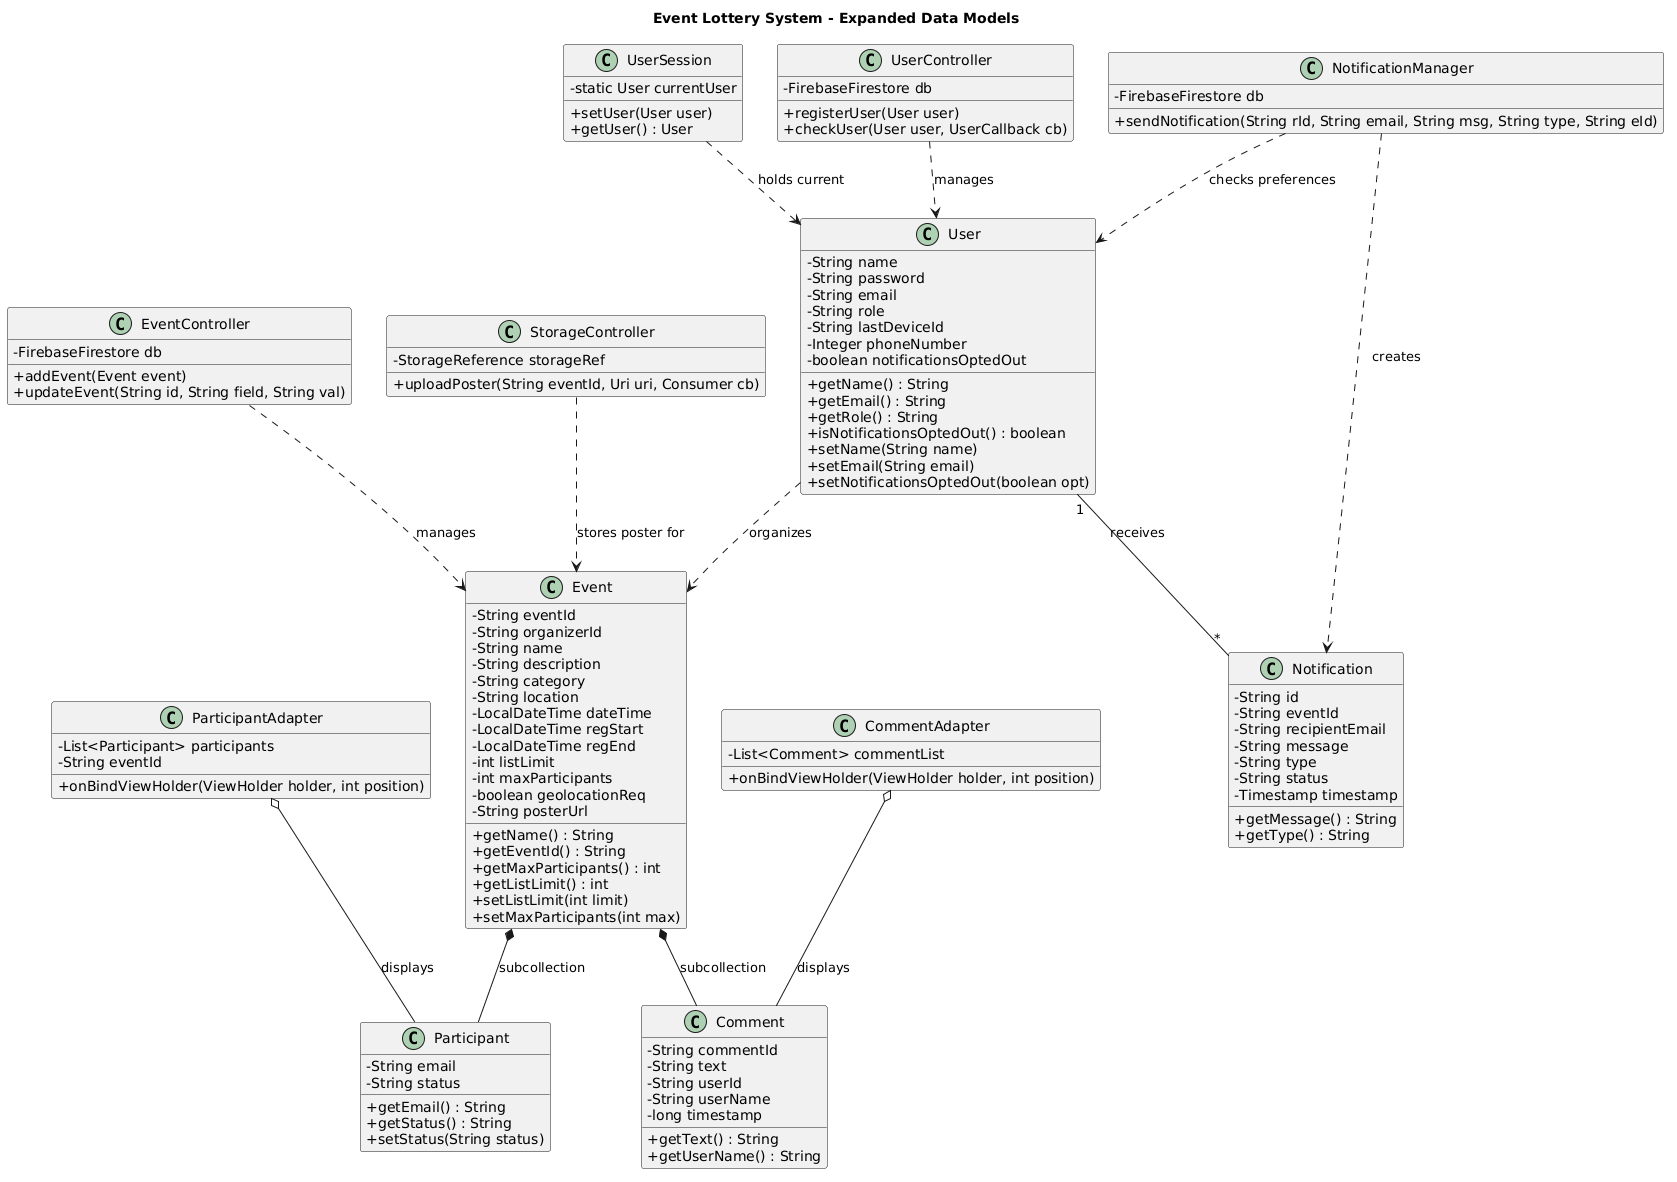

The diagram above was rendered by PlantUML. Its source (embedded in the PNG):
@startuml
skinparam classAttributeIconSize 0
skin rose

title Event Lottery System - Expanded Data Models

class User {
  -String name
  -String password
  -String email
  -String role
  -String lastDeviceId
  -Integer phoneNumber
  -boolean notificationsOptedOut
  +getName() : String
  +getEmail() : String
  +getRole() : String
  +isNotificationsOptedOut() : boolean
  +setName(String name)
  +setEmail(String email)
  +setNotificationsOptedOut(boolean opt)
}

class UserSession {
  -static User currentUser
  +setUser(User user)
  +getUser() : User
}

class Event {
  -String eventId
  -String organizerId
  -String name
  -String description
  -String category
  -String location
  -LocalDateTime dateTime
  -LocalDateTime regStart
  -LocalDateTime regEnd
  -int listLimit
  -int maxParticipants
  -boolean geolocationReq
  -String posterUrl
  +getName() : String
  +getEventId() : String
  +getMaxParticipants() : int
  +getListLimit() : int
  +setListLimit(int limit)
  +setMaxParticipants(int max)
}

class Participant {
  -String email
  -String status
  +getEmail() : String
  +getStatus() : String
  +setStatus(String status)
}

class Comment {
  -String commentId
  -String text
  -String userId
  -String userName
  -long timestamp
  +getText() : String
  +getUserName() : String
}

class Notification {
  -String id
  -String eventId
  -String recipientEmail
  -String message
  -String type
  -String status
  -Timestamp timestamp
  +getMessage() : String
  +getType() : String
}

class UserController {
  -FirebaseFirestore db
  +registerUser(User user)
  +checkUser(User user, UserCallback cb)
}

class EventController {
  -FirebaseFirestore db
  +addEvent(Event event)
  +updateEvent(String id, String field, String val)
}

class NotificationManager {
  -FirebaseFirestore db
  +sendNotification(String rId, String email, String msg, String type, String eId)
}

class StorageController {
  -StorageReference storageRef
  +uploadPoster(String eventId, Uri uri, Consumer cb)
}

class ParticipantAdapter {
  -List<Participant> participants
  -String eventId
  +onBindViewHolder(ViewHolder holder, int position)
}

class CommentAdapter {
  -List<Comment> commentList
  +onBindViewHolder(ViewHolder holder, int position)
}

' Relationships
UserSession ..> User : holds current
UserController ..> User : manages
EventController ..> Event : manages
NotificationManager ..> Notification : creates
NotificationManager ..> User : checks preferences
StorageController ..> Event : stores poster for

ParticipantAdapter o-- Participant : displays
CommentAdapter o-- Comment : displays

Event *-- Participant : subcollection
Event *-- Comment : subcollection
User "1" -- "*" Notification : receives
User ..> Event : organizes
@enduml